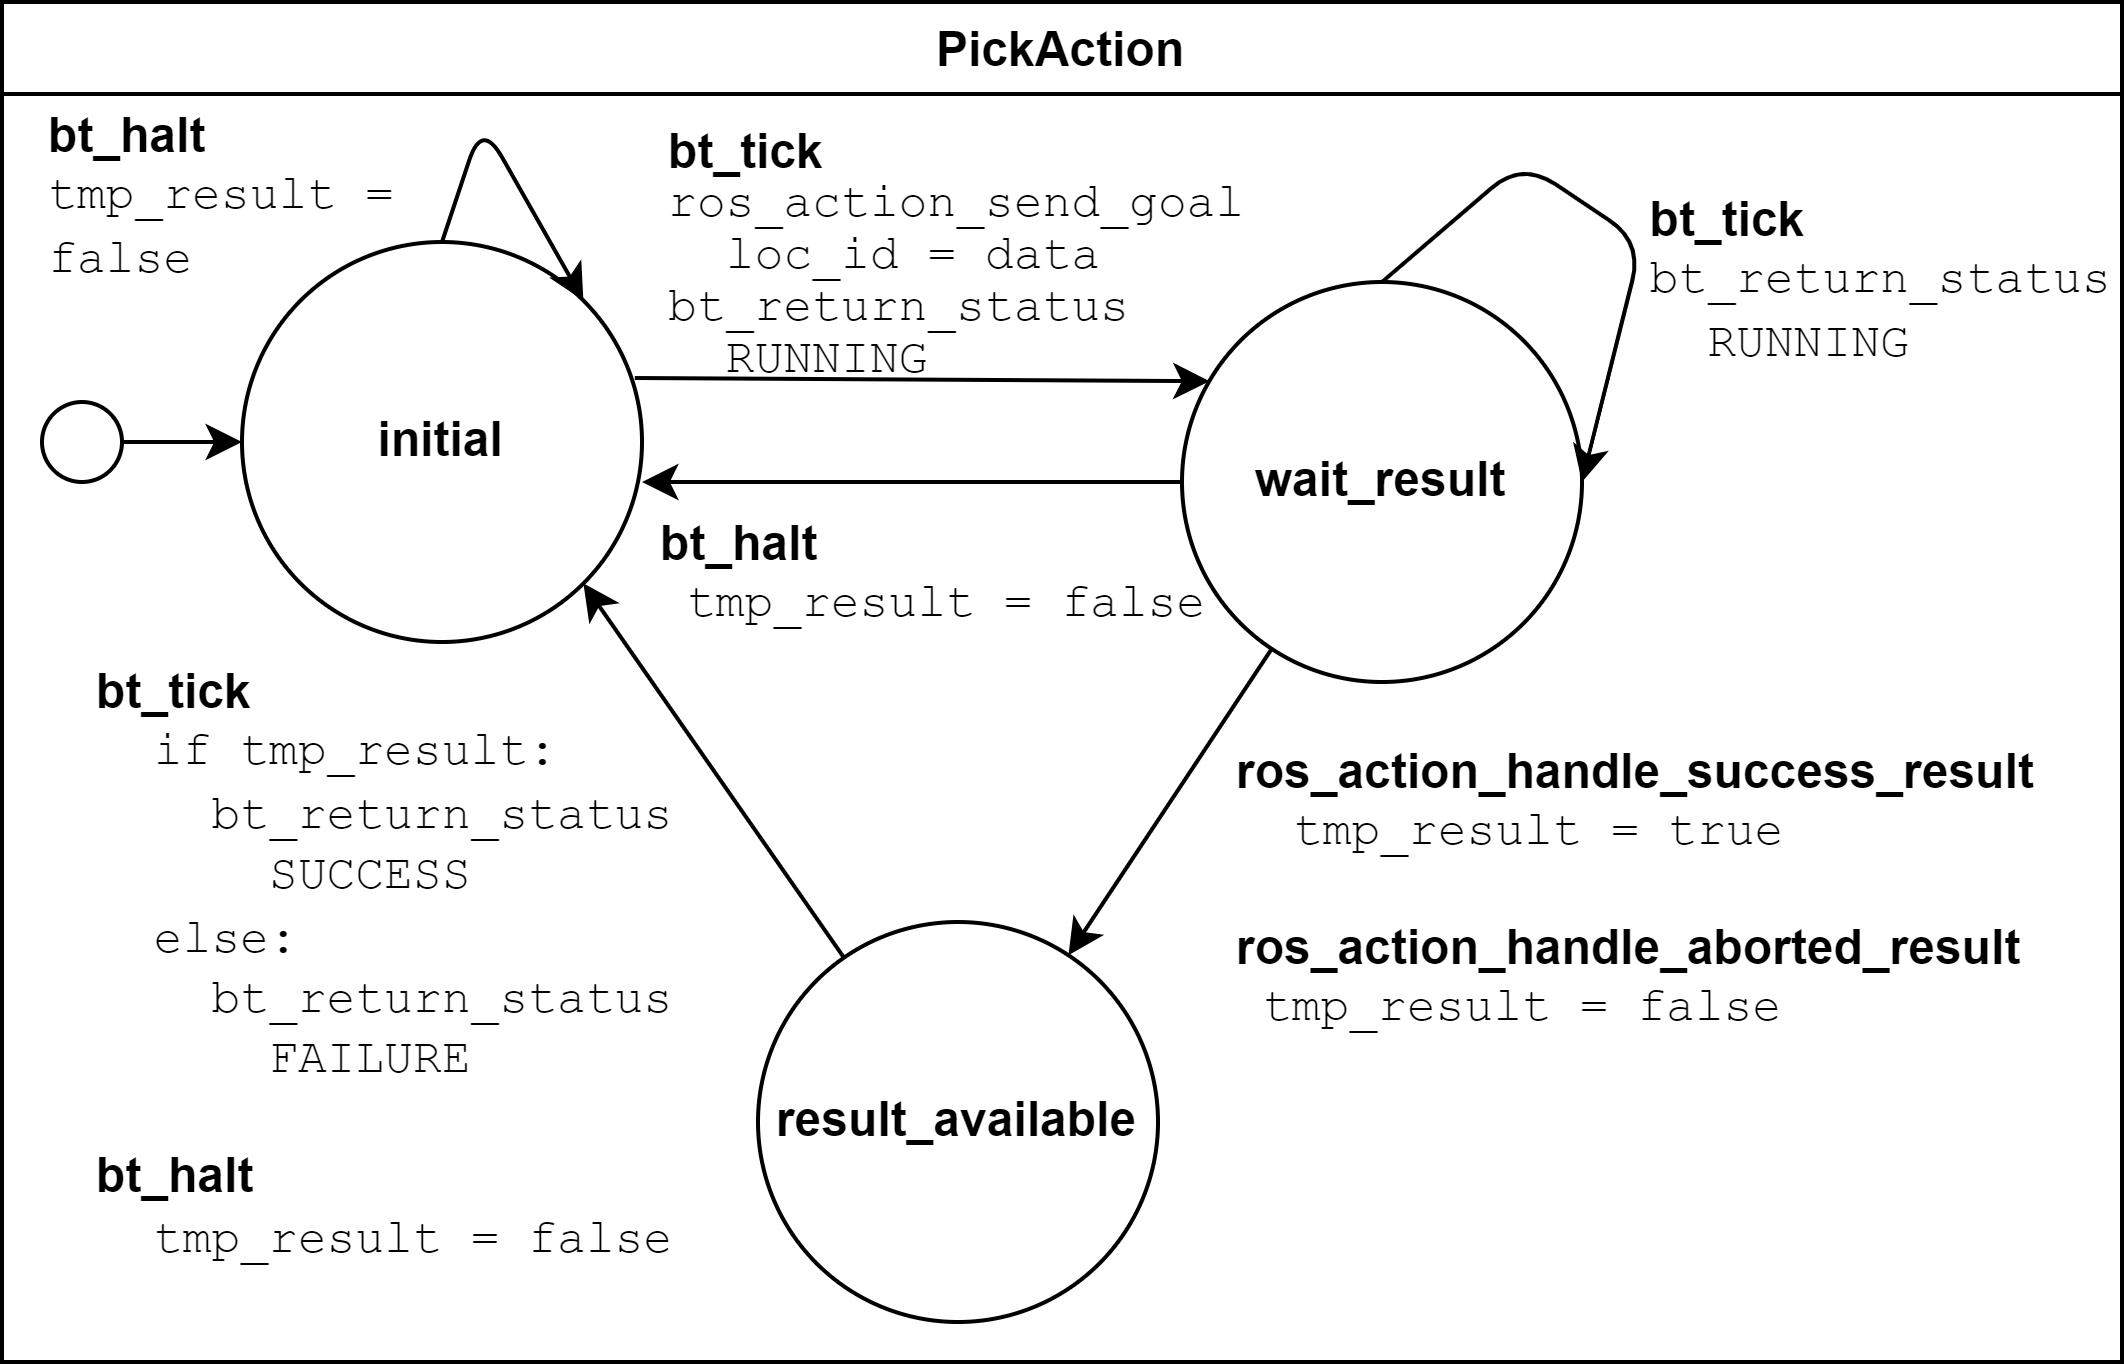

The diagram above was exported from draw.io. Its source (the exported page's mxGraphModel, read from the mxfile embedded in the PNG):
<mxGraphModel dx="356" dy="1530" grid="1" gridSize="10" guides="1" tooltips="1" connect="1" arrows="1" fold="1" page="1" pageScale="1" pageWidth="850" pageHeight="1100" math="0" shadow="0">
  <root>
    <mxCell id="0" />
    <mxCell id="1" parent="0" />
    <mxCell id="23" value="PickAction" style="swimlane;rotation=0;" parent="1" vertex="1">
      <mxGeometry x="20" y="-1090" width="530" height="340" as="geometry" />
    </mxCell>
    <mxCell id="48" value="" style="edgeStyle=none;html=1;entryX=0.069;entryY=0.248;entryDx=0;entryDy=0;entryPerimeter=0;exitX=0.982;exitY=0.34;exitDx=0;exitDy=0;exitPerimeter=0;" parent="23" source="45" target="46" edge="1">
      <mxGeometry relative="1" as="geometry">
        <mxPoint x="174" y="102" as="sourcePoint" />
        <mxPoint x="264" y="102" as="targetPoint" />
      </mxGeometry>
    </mxCell>
    <mxCell id="45" value="&lt;font style=&quot;&quot;&gt;&lt;font style=&quot;font-size: 12px;&quot;&gt;&lt;b style=&quot;&quot;&gt;initial&lt;/b&gt;&lt;/font&gt;&lt;br&gt;&lt;/font&gt;" style="ellipse;whiteSpace=wrap;html=1;shadow=0;" parent="23" vertex="1">
      <mxGeometry x="60" y="60" width="100" height="100" as="geometry" />
    </mxCell>
    <mxCell id="49" value="" style="edgeStyle=none;html=1;" parent="23" source="46" target="47" edge="1">
      <mxGeometry relative="1" as="geometry" />
    </mxCell>
    <mxCell id="46" value="&lt;font style=&quot;font-size: 12px;&quot;&gt;&lt;b style=&quot;&quot;&gt;wait_result&lt;/b&gt;&lt;br&gt;&lt;/font&gt;" style="ellipse;whiteSpace=wrap;html=1;" parent="23" vertex="1">
      <mxGeometry x="295" y="70" width="100" height="100" as="geometry" />
    </mxCell>
    <mxCell id="116" style="edgeStyle=none;html=1;entryX=1;entryY=1;entryDx=0;entryDy=0;fontFamily=Courier New;fontSize=12;" parent="23" source="47" target="45" edge="1">
      <mxGeometry relative="1" as="geometry">
        <mxPoint x="220" y="320" as="sourcePoint" />
      </mxGeometry>
    </mxCell>
    <mxCell id="47" value="&lt;font style=&quot;font-size: 12px;&quot;&gt;&lt;b style=&quot;&quot;&gt;result_available&lt;/b&gt;&lt;br&gt;&lt;/font&gt;" style="ellipse;whiteSpace=wrap;html=1;" parent="23" vertex="1">
      <mxGeometry x="189" y="230" width="100" height="100" as="geometry" />
    </mxCell>
    <mxCell id="52" value="&lt;p style=&quot;line-height: 100%;&quot;&gt;&lt;b&gt;bt_tick&lt;br&gt;&lt;/b&gt;&lt;font face=&quot;Courier New&quot;&gt;ros_action_send_goal&lt;br&gt;&amp;nbsp; loc_id = data&lt;br&gt;bt_return_status&lt;br&gt;&amp;nbsp; RUNNING&lt;/font&gt;&lt;/p&gt;" style="text;strokeColor=none;align=left;fillColor=none;html=1;verticalAlign=middle;whiteSpace=wrap;rounded=0;" parent="23" vertex="1">
      <mxGeometry x="165" y="18" width="158" height="90" as="geometry" />
    </mxCell>
    <mxCell id="55" value="" style="edgeStyle=none;html=1;exitX=0;exitY=0.5;exitDx=0;exitDy=0;" parent="23" source="46" edge="1">
      <mxGeometry relative="1" as="geometry">
        <mxPoint x="260" y="130" as="sourcePoint" />
        <mxPoint x="160" y="120" as="targetPoint" />
      </mxGeometry>
    </mxCell>
    <mxCell id="70" value="&lt;div style=&quot;text-align: left; font-size: 12px;&quot;&gt;&lt;span style=&quot;background-color: initial;&quot;&gt;&lt;b style=&quot;&quot;&gt;&lt;font style=&quot;font-size: 12px;&quot;&gt;bt_tick&lt;/font&gt;&lt;/b&gt;&lt;/span&gt;&lt;/div&gt;&lt;div style=&quot;text-align: left; font-size: 12px;&quot;&gt;&lt;span style=&quot;background-color: initial;&quot;&gt;&lt;font style=&quot;font-size: 12px;&quot; face=&quot;Courier New&quot;&gt;bt_return_status&lt;/font&gt;&lt;/span&gt;&lt;/div&gt;&lt;div style=&quot;text-align: left; font-size: 12px;&quot;&gt;&lt;span style=&quot;background-color: initial;&quot;&gt;&lt;font style=&quot;font-size: 12px;&quot; face=&quot;Courier New&quot;&gt;&amp;nbsp; RUNNING&lt;/font&gt;&lt;/span&gt;&lt;/div&gt;" style="text;strokeColor=none;align=center;fillColor=none;html=1;verticalAlign=middle;whiteSpace=wrap;rounded=0;fontSize=8;" parent="23" vertex="1">
      <mxGeometry x="430" y="37" width="80" height="65" as="geometry" />
    </mxCell>
    <mxCell id="109" value="&lt;b&gt;bt_halt&lt;/b&gt;&lt;br&gt;&lt;font face=&quot;Courier New&quot;&gt;tmp_result = false&lt;/font&gt;" style="text;strokeColor=none;align=left;fillColor=none;html=1;verticalAlign=middle;whiteSpace=wrap;rounded=0;" parent="23" vertex="1">
      <mxGeometry x="10" y="18" width="90" height="61" as="geometry" />
    </mxCell>
    <mxCell id="111" style="edgeStyle=none;html=1;exitX=1;exitY=0.5;exitDx=0;exitDy=0;entryX=0;entryY=0.5;entryDx=0;entryDy=0;" parent="23" source="110" target="45" edge="1">
      <mxGeometry relative="1" as="geometry" />
    </mxCell>
    <mxCell id="110" value="" style="ellipse;whiteSpace=wrap;html=1;shadow=0;" parent="23" vertex="1">
      <mxGeometry x="10" y="100" width="20" height="20" as="geometry" />
    </mxCell>
    <mxCell id="113" style="edgeStyle=none;html=1;exitX=0.5;exitY=0;exitDx=0;exitDy=0;entryX=1;entryY=0.5;entryDx=0;entryDy=0;fontFamily=Courier New;fontSize=12;" parent="23" source="46" target="46" edge="1">
      <mxGeometry relative="1" as="geometry">
        <Array as="points">
          <mxPoint x="380" y="40" />
          <mxPoint x="410" y="60" />
        </Array>
      </mxGeometry>
    </mxCell>
    <mxCell id="53" value="&lt;font style=&quot;font-size: 12px;&quot;&gt;&lt;b&gt;ros_action_handle_success_result&lt;/b&gt;&lt;br&gt;&lt;font face=&quot;Courier New&quot;&gt;&amp;nbsp; tmp_result = true&lt;/font&gt;&lt;br&gt;&lt;br&gt;&lt;b&gt;ros_action_handle_aborted_result&lt;/b&gt;&lt;br&gt;&amp;nbsp; &lt;font face=&quot;Courier New&quot;&gt;tmp_result = false&lt;/font&gt;&lt;/font&gt;" style="text;strokeColor=none;align=left;fillColor=none;html=1;verticalAlign=middle;whiteSpace=wrap;rounded=0;" parent="23" vertex="1">
      <mxGeometry x="307" y="148" width="206" height="147" as="geometry" />
    </mxCell>
    <mxCell id="54" value="&lt;b&gt;bt_tick&lt;/b&gt;&lt;br&gt;&lt;font face=&quot;Courier New&quot;&gt;&amp;nbsp;&amp;nbsp;if tmp_result:&lt;/font&gt;&lt;br&gt;&lt;font face=&quot;Courier New&quot;&gt;&amp;nbsp; &amp;nbsp; bt_return_status&lt;br&gt;&amp;nbsp; &amp;nbsp; &amp;nbsp; SUCCESS&lt;br&gt;&amp;nbsp; else:&lt;br&gt;&lt;/font&gt;&lt;span style=&quot;font-family: &amp;quot;Courier New&amp;quot;;&quot;&gt;&amp;nbsp; &amp;nbsp;&amp;nbsp;&lt;/span&gt;&lt;span style=&quot;font-family: &amp;quot;Courier New&amp;quot;;&quot;&gt;bt_return_status&lt;/span&gt;&lt;br style=&quot;font-family: &amp;quot;Courier New&amp;quot;;&quot;&gt;&lt;span style=&quot;font-family: &amp;quot;Courier New&amp;quot;;&quot;&gt;&amp;nbsp; &amp;nbsp; &amp;nbsp; FAILURE&lt;/span&gt;&lt;br&gt;&lt;br&gt;&lt;b&gt;bt_halt&lt;/b&gt;&lt;br&gt;&lt;font face=&quot;Courier New&quot;&gt;&amp;nbsp; tmp_result = false&lt;/font&gt;" style="text;strokeColor=none;align=left;fillColor=none;html=1;verticalAlign=middle;whiteSpace=wrap;rounded=0;" parent="23" vertex="1">
      <mxGeometry x="22" y="166" width="166" height="150" as="geometry" />
    </mxCell>
    <mxCell id="115" style="edgeStyle=none;html=1;exitX=0.5;exitY=0;exitDx=0;exitDy=0;entryX=1;entryY=0;entryDx=0;entryDy=0;fontFamily=Courier New;fontSize=12;" parent="23" source="45" target="45" edge="1">
      <mxGeometry relative="1" as="geometry">
        <Array as="points">
          <mxPoint x="120" y="30" />
        </Array>
      </mxGeometry>
    </mxCell>
    <mxCell id="118" value="&lt;b&gt;bt_halt&lt;/b&gt; &lt;br&gt;&amp;nbsp; &lt;font face=&quot;Courier New&quot;&gt;tmp_result = false&lt;/font&gt;" style="text;strokeColor=none;align=left;fillColor=none;html=1;verticalAlign=middle;whiteSpace=wrap;rounded=0;" parent="23" vertex="1">
      <mxGeometry x="163" y="128" width="180" height="30" as="geometry" />
    </mxCell>
  </root>
</mxGraphModel>